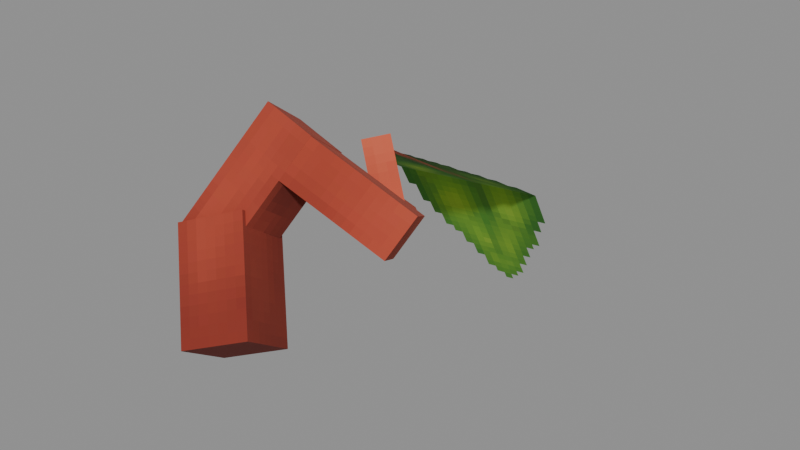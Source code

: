# Source: Intelligent_Kweebec_Sapling_Models_Attachments_Cosmetics_Head_Haircuts_Leaves_Spiral.blend  (saved by Blender 5.0.119; exported with 4.5.12 LTS)
import bpy
from mathutils import Matrix  # noqa: F401  (used for matrix-valued properties, if any)

bpy.ops.wm.read_factory_settings(use_empty=True)
scene = bpy.context.scene
scene.name = 'Scene'

# ---- collections
col_widgets = bpy.data.collections.new('Widgets'); scene.collection.children.link(col_widgets)
col_widgets.hide_viewport = True

# ---- images (referenced by path relative to the original .blend; pixels are not part of the script)
import os
ASSET_DIR = os.environ.get("B2B_ASSET_DIR", "")  # directory of the original .blend (textures are referenced by path, not embedded)
HERE = os.path.dirname(os.path.abspath(__file__))  # packed textures are extracted next to this script under _unpacked/

def load_image(name, relpath, width, height, colorspace="sRGB"):
    """Load a texture the original file referenced (path relative to the .blend, or extracted next to this script)."""
    p = next((c for c in (os.path.join(HERE, relpath), os.path.join(ASSET_DIR, relpath)) if relpath and os.path.exists(c)), "")
    if p:
        img = bpy.data.images.load(p, check_existing=True)
        img.name = name
    else:  # same state as the original file: an image datablock whose file is absent (Cycles renders it pink)
        img = bpy.data.images.new(name, width, height)
        img.source = "FILE"
        img.filepath = "//" + (relpath or name)
    img.colorspace_settings.name = colorspace
    return img
img_image_0 = load_image('Image_0', '_unpacked/Image_0.bcbdb729.png', 32, 64, 'sRGB')

# ---- materials (node trees are filled in below, after node groups)
mat_material_0 = bpy.data.materials.new('Material_0')

# ---- material node trees
mat_material_0.use_nodes = True; mat_material_0.node_tree.nodes.clear()
_N = mat_material_0.node_tree.nodes; _L = mat_material_0.node_tree.links
n0 = _N.new('ShaderNodeBsdfPrincipled'); n0.name = 'Principled BSDF'; n0.location = (10, 300)
n0.inputs[2].default_value = 1.0
n1 = _N.new('ShaderNodeOutputMaterial'); n1.name = 'Material Output'; n1.location = (300, 300)
n2 = _N.new('NodeFrame'); n2.name = 'Frame'; n2.location = (0, 0)
n2.label = 'Alpha Clip'
n2.width = 150
n3 = _N.new('ShaderNodeMath'); n3.name = 'Math'; n3.location = (-340, -20)
n3.operation = 'SUBTRACT'
n3.inputs[0].default_value = 1.0
n4 = _N.new('ShaderNodeMath'); n4.name = 'Math.001'; n4.location = (-540, -20)
n4.operation = 'LESS_THAN'
n4.inputs[1].default_value = 0.05
n5 = _N.new('ShaderNodeTexImage'); n5.name = 'Image Texture'; n5.location = (-840, 210)
n5.label = 'BASE COLOR'
n5.image = img_image_0
n5.interpolation = 'Closest'
n5.extension = 'EXTEND'
n3.parent = n2
n4.parent = n2
_L.new(n0.outputs[0], n1.inputs[0])
_L.new(n3.outputs[0], n0.inputs[4])
_L.new(n4.outputs[0], n3.inputs[1])
_L.new(n5.outputs[0], n0.inputs[0])
_L.new(n5.outputs[1], n4.inputs[0])
n1.is_active_output = True

# ---- meshes
me_mesh_0 = bpy.data.meshes.new('Mesh_0')
me_mesh_0.from_pydata([(-0.04041, 0.04694, 1.477), (-0.09861, 0.4334, 1.281), (0.3176, -0.2084, 0.8699), (0.2594, 0.1781, 0.6732), (-0.4786, 0.2924, 1.116), (-0.4204, -0.09409, 1.313), (-0.1206, 0.03704, 0.5085), (-0.06242, -0.3494, 0.7052), (-0.4786, 0.2924, 1.116), (-0.09861, 0.4334, 1.281), (-0.4204, -0.09409, 1.313), (-0.04041, 0.04694, 1.477), (-0.06242, -0.3494, 0.7052), (0.3176, -0.2084, 0.8699), (-0.1206, 0.03704, 0.5085), (0.2594, 0.1781, 0.6732), (-0.4204, -0.09409, 1.313), (-0.04041, 0.04694, 1.477), (-0.06242, -0.3494, 0.7052), (0.3176, -0.2084, 0.8699), (-0.09861, 0.4334, 1.281), (-0.4786, 0.2924, 1.116), (0.2594, 0.1781, 0.6732), (-0.1206, 0.03704, 0.5085), (-0.1825, 0.3436, 2.033), (0.1744, 0.3388, 1.918), (-0.4246, -0.06649, 1.299), (-0.06769, -0.07128, 1.184), (0.1245, 0.67, 1.749), (-0.2324, 0.6748, 1.864), (-0.1176, 0.26, 1.015), (-0.4745, 0.2647, 1.13), (0.1245, 0.67, 1.749), (0.1744, 0.3388, 1.918), (-0.2324, 0.6748, 1.864), (-0.1825, 0.3436, 2.033), (-0.2324, 0.6748, 1.864), (-0.1825, 0.3436, 2.033), (-0.4745, 0.2647, 1.13), (-0.4246, -0.06649, 1.299), (0.1744, 0.3388, 1.918), (0.1245, 0.67, 1.749), (-0.06769, -0.07128, 1.184), (-0.1176, 0.26, 1.015), (0.7242, 0.4109, 1.325), (0.5832, 0.6715, 1.225), (0.08823, 0.193, 1.657), (-0.05285, 0.4536, 1.558), (0.669, 0.8166, 1.485), (0.8101, 0.556, 1.584), (0.03303, 0.5988, 1.817), (0.1741, 0.3381, 1.916), (0.669, 0.8166, 1.485), (0.5832, 0.6715, 1.225), (0.8101, 0.556, 1.584), (0.7242, 0.4109, 1.325), (0.8101, 0.556, 1.584), (0.7242, 0.4109, 1.325), (0.1741, 0.3381, 1.916), (0.08823, 0.193, 1.657), (0.5832, 0.6715, 1.225), (0.669, 0.8166, 1.485), (-0.05285, 0.4536, 1.558), (0.03303, 0.5988, 1.817), (0.08805, 0.9265, 1.282), (0.1575, 1.044, 1.492), (0.4158, 0.5613, 1.378), (0.4852, 0.6786, 1.588), (0.333, 1.168, 1.364), (0.2636, 1.051, 1.155), (0.6608, 0.8027, 1.46), (0.5914, 0.6854, 1.25), (0.333, 1.168, 1.364), (0.1575, 1.044, 1.492), (0.2636, 1.051, 1.155), (0.08805, 0.9265, 1.282), (0.2636, 1.051, 1.155), (0.08805, 0.9265, 1.282), (0.5914, 0.6854, 1.25), (0.4158, 0.5613, 1.378), (0.1575, 1.044, 1.492), (0.333, 1.168, 1.364), (0.4852, 0.6786, 1.588), (0.6608, 0.8027, 1.46), (-0.1243, 1.173, 1.598), (-0.05613, 1.049, 1.722), (0.1873, 0.9947, 1.25), (0.2555, 0.8716, 1.374), (0.07368, 1.174, 1.775), (0.005496, 1.297, 1.651), (0.3853, 0.9963, 1.427), (0.3171, 1.119, 1.303), (0.07368, 1.174, 1.775), (-0.05613, 1.049, 1.722), (0.005496, 1.297, 1.651), (-0.1243, 1.173, 1.598), (0.005496, 1.297, 1.651), (-0.1243, 1.173, 1.598), (0.3171, 1.119, 1.303), (0.1873, 0.9947, 1.25), (-0.05613, 1.049, 1.722), (0.07368, 1.174, 1.775), (0.2555, 0.8716, 1.374), (0.3853, 0.9963, 1.427), (-0.5948, 2.185, 1.188), (0.5237, 2.275, 1.268), (-0.5405, 1.092, 1.647), (0.578, 1.181, 1.728), (-0.5843, 2.906, 0.2439), (0.5342, 2.995, 0.3246), (-0.5948, 2.185, 1.188), (0.5237, 2.275, 1.268)], [], [(0, 2, 1), (2, 3, 1), (4, 6, 5), (6, 7, 5), (8, 10, 9), (10, 11, 9), (12, 14, 13), (14, 15, 13), (16, 18, 17), (18, 19, 17), (20, 22, 21), (22, 23, 21), (24, 26, 25), (26, 27, 25), (28, 30, 29), (30, 31, 29), (32, 34, 33), (34, 35, 33), (36, 38, 37), (38, 39, 37), (40, 42, 41), (42, 43, 41), (44, 46, 45), (46, 47, 45), (48, 50, 49), (50, 51, 49), (52, 54, 53), (54, 55, 53), (56, 58, 57), (58, 59, 57), (60, 62, 61), (62, 63, 61), (64, 66, 65), (66, 67, 65), (68, 70, 69), (70, 71, 69), (72, 74, 73), (74, 75, 73), (76, 78, 77), (78, 79, 77), (80, 82, 81), (82, 83, 81), (84, 86, 85), (86, 87, 85), (88, 90, 89), (90, 91, 89), (92, 94, 93), (94, 95, 93), (96, 98, 97), (98, 99, 97), (100, 102, 101), (102, 103, 101), (104, 106, 105), (106, 107, 105), (108, 110, 109), (110, 111, 109)])
_uv = me_mesh_0.uv_layers.new(name='UVMap')
_uv.uv.foreach_set('vector', [0.4375, 0.1875, 0.4375, 0.0, 0.2188, 0.1875, 0.4375, 0.0, 0.2188, 0.0, 0.2188, 0.1875, 0.2188, 0.1875, 0.2188, 0.0, 0.4375, 0.1875, 0.2188, 0.0, 0.4375, 0.0, 0.4375, 0.1875, 0.7812, 0.2188, 0.7812, 0.1094, 1.0, 0.2188, 0.7812, 0.1094, 1.0, 0.1094, 1.0, 0.2188, 0.7812, 0.1094, 0.7812, 0.0, 1.0, 0.1094, 0.7812, 0.0, 1.0, 0.0, 1.0, 0.1094, 0.4375, 0.1875, 0.4375, 0.0, 0.6562, 0.1875, 0.4375, 0.0, 0.6562, 0.0, 0.6562, 0.1875, 0.0, 0.1875, 0.0, 0.0, 0.2188, 0.1875, 0.0, 0.0, 0.2188, 0.0, 0.2188, 0.1875, 0.375, 0.4062, 0.375, 0.1875, 0.5625, 0.4062, 0.375, 0.1875, 0.5625, 0.1875, 0.5625, 0.4062, 0.0, 0.4062, 0.0, 0.1875, 0.1875, 0.4062, 0.0, 0.1875, 0.1875, 0.1875, 0.1875, 0.4062, 1.0, 0.3125, 0.8125, 0.3125, 1.0, 0.2188, 0.8125, 0.3125, 0.8125, 0.2188, 1.0, 0.2188, 0.1875, 0.4062, 0.1875, 0.1875, 0.375, 0.4062, 0.1875, 0.1875, 0.375, 0.1875, 0.375, 0.4062, 0.5625, 0.4062, 0.5625, 0.1875, 0.75, 0.4062, 0.5625, 0.1875, 0.75, 0.1875, 0.75, 0.4062, 1.0, 0.7656, 0.625, 0.7656, 1.0, 0.8438, 0.625, 0.7656, 0.625, 0.8438, 1.0, 0.8438, 1.0, 1.0, 0.625, 1.0, 1.0, 0.9219, 0.625, 1.0, 0.625, 0.9219, 1.0, 0.9219, 0.9688, 0.6875, 0.8125, 0.6875, 0.9688, 0.6094, 0.8125, 0.6875, 0.8125, 0.6094, 0.9688, 0.6094, 1.0, 0.9219, 0.625, 0.9219, 1.0, 0.8438, 0.625, 0.9219, 0.625, 0.8438, 1.0, 0.8438, 1.0, 0.7656, 0.625, 0.7656, 1.0, 0.6875, 0.625, 0.7656, 0.625, 0.6875, 1.0, 0.6875, 0.8125, 0.5, 0.5625, 0.5, 0.8125, 0.4375, 0.5625, 0.5, 0.5625, 0.4375, 0.8125, 0.4375, 0.8125, 0.625, 0.5625, 0.625, 0.8125, 0.5625, 0.5625, 0.625, 0.5625, 0.5625, 0.8125, 0.5625, 0.8125, 0.6094, 0.8125, 0.5469, 0.9375, 0.6094, 0.8125, 0.5469, 0.9375, 0.5469, 0.9375, 0.6094, 0.8125, 0.5625, 0.5625, 0.5625, 0.8125, 0.5, 0.5625, 0.5625, 0.5625, 0.5, 0.8125, 0.5, 0.8125, 0.6875, 0.5625, 0.6875, 0.8125, 0.625, 0.5625, 0.6875, 0.5625, 0.625, 0.8125, 0.625, 1.0, 0.5, 1.0, 0.375, 0.9062, 0.5, 1.0, 0.375, 0.9062, 0.375, 0.9062, 0.5, 0.8125, 0.5, 0.8125, 0.375, 0.9062, 0.5, 0.8125, 0.375, 0.9062, 0.375, 0.9062, 0.5, 0.8125, 0.5469, 0.8125, 0.5, 0.9062, 0.5469, 0.8125, 0.5, 0.9062, 0.5, 0.9062, 0.5469, 0.9062, 0.5, 0.9062, 0.375, 1.0, 0.5, 0.9062, 0.375, 1.0, 0.375, 1.0, 0.5, 0.8125, 0.5, 0.8125, 0.375, 0.9062, 0.5, 0.8125, 0.375, 0.9062, 0.375, 0.9062, 0.5, 0.0, 0.7031, 0.0, 0.4062, 0.5625, 0.7031, 0.0, 0.4062, 0.5625, 0.4062, 0.5625, 0.7031, 0.0, 1.0, 0.0, 0.7031, 0.5625, 1.0, 0.0, 0.7031, 0.5625, 0.7031, 0.5625, 1.0])
me_mesh_0.materials.append(mat_material_0)
me_mesh_0.update()
me_mesh_0.normals_split_custom_set([tuple(v) for v in zip(*[iter([0.8686, 0.3223, 0.3763, 0.8686, 0.3223, 0.3763, 0.8686, 0.3223, 0.3763, 0.8686, 0.3223, 0.3763, 0.8686, 0.3223, 0.3763, 0.8686, 0.3223, 0.3763, -0.8686, -0.3223, -0.3763, -0.8686, -0.3223, -0.3763, -0.8686, -0.3223, -0.3763, -0.8686, -0.3223, -0.3763, -0.8686, -0.3223, -0.3763, -0.8686, -0.3223, -0.3763, -0.4773, 0.3404, 0.8101, -0.4773, 0.3404, 0.8101, -0.4773, 0.3404, 0.8101, -0.4773, 0.3404, 0.8101, -0.4773, 0.3404, 0.8101, -0.4773, 0.3404, 0.8101, 0.4773, -0.3404, -0.8101, 0.4773, -0.3404, -0.8101, 0.4773, -0.3404, -0.8101, 0.4773, -0.3404, -0.8101, 0.4773, -0.3404, -0.8101, 0.4773, -0.3404, -0.8101, 0.133, -0.8833, 0.4495, 0.133, -0.8833, 0.4495, 0.133, -0.8833, 0.4495, 0.133, -0.8833, 0.4495, 0.133, -0.8833, 0.4495, 0.133, -0.8833, 0.4495, -0.133, 0.8833, -0.4495, -0.133, 0.8833, -0.4495, -0.133, 0.8833, -0.4495, -0.133, 0.8833, -0.4495, -0.133, 0.8833, -0.4495, -0.133, 0.8833, -0.4495, 0.133, -0.8833, 0.4495, 0.133, -0.8833, 0.4495, 0.133, -0.8833, 0.4495, 0.133, -0.8833, 0.4495, 0.133, -0.8833, 0.4495, 0.133, -0.8833, 0.4495, -0.133, 0.8833, -0.4495, -0.133, 0.8833, -0.4495, -0.133, 0.8833, -0.4495, -0.133, 0.8833, -0.4495, -0.133, 0.8833, -0.4495, -0.133, 0.8833, -0.4495, 0.2767, 0.4686, 0.8389, 0.2767, 0.4686, 0.8389, 0.2767, 0.4686, 0.8389, 0.2767, 0.4686, 0.8389, 0.2767, 0.4686, 0.8389, 0.2767, 0.4686, 0.8389, -0.9517, 0.01277, 0.3067, -0.9517, 0.01277, 0.3067, -0.9517, 0.01277, 0.3067, -0.9517, 0.01277, 0.3067, -0.9517, 0.01277, 0.3067, -0.9517, 0.01277, 0.3067, 0.9517, -0.01277, -0.3067, 0.9517, -0.01277, -0.3067, 0.9517, -0.01277, -0.3067, 0.9517, -0.01277, -0.3067, 0.9517, -0.01277, -0.3067, 0.9517, -0.01277, -0.3067, -0.2776, -0.4691, -0.8384, -0.2776, -0.4691, -0.8384, -0.2776, -0.4691, -0.8384, -0.2776, -0.4691, -0.8384, -0.2776, -0.4691, -0.8384, -0.2776, -0.4691, -0.8384, 0.2776, 0.4691, 0.8384, 0.2776, 0.4691, 0.8384, 0.2776, 0.4691, 0.8384, 0.2776, 0.4691, 0.8384, 0.2776, 0.4691, 0.8384, 0.2776, 0.4691, 0.8384, 0.848, 0.2905, -0.4433, 0.848, 0.2905, -0.4433, 0.848, 0.2905, -0.4433, 0.848, 0.2905, -0.4433, 0.848, 0.2905, -0.4433, 0.848, 0.2905, -0.4433, 0.4515, -0.834, 0.3171, 0.4515, -0.834, 0.3171, 0.4515, -0.834, 0.3171, 0.4515, -0.834, 0.3171, 0.4515, -0.834, 0.3171, 0.4515, -0.834, 0.3171, -0.4515, 0.834, -0.3171, -0.4515, 0.834, -0.3171, -0.4515, 0.834, -0.3171, -0.4515, 0.834, -0.3171, -0.4515, 0.834, -0.3171, -0.4515, 0.834, -0.3171, -0.7023, -0.4964, 0.5103, -0.7023, -0.4964, 0.5103, -0.7023, -0.4964, 0.5103, -0.7023, -0.4964, 0.5103, -0.7023, -0.4964, 0.5103, -0.7023, -0.4964, 0.5103, 0.7023, 0.4964, -0.5103, 0.7023, 0.4964, -0.5103, 0.7023, 0.4964, -0.5103, 0.7023, 0.4964, -0.5103, 0.7023, 0.4964, -0.5103, 0.7023, 0.4964, -0.5103, -0.6556, 0.7304, -0.1916, -0.6556, 0.7304, -0.1916, -0.6556, 0.7304, -0.1916, -0.6556, 0.7304, -0.1916, -0.6556, 0.7304, -0.1916, -0.6556, 0.7304, -0.1916, -0.2776, -0.4691, -0.8384, -0.2776, -0.4691, -0.8384, -0.2776, -0.4691, -0.8384, -0.2776, -0.4691, -0.8384, -0.2776, -0.4691, -0.8384, -0.2776, -0.4691, -0.8384, 0.2776, 0.4691, 0.8384, 0.2776, 0.4691, 0.8384, 0.2776, 0.4691, 0.8384, 0.2776, 0.4691, 0.8384, 0.2776, 0.4691, 0.8384, 0.2776, 0.4691, 0.8384, -0.6923, -0.6651, -0.2798, -0.6923, -0.6651, -0.2798, -0.6923, -0.6651, -0.2798, -0.6923, -0.6651, -0.2798, -0.6923, -0.6651, -0.2798, -0.6923, -0.6651, -0.2798, 0.6923, 0.6651, 0.2798, 0.6923, 0.6651, 0.2798, 0.6923, 0.6651, 0.2798, 0.6923, 0.6651, 0.2798, 0.6923, 0.6651, 0.2798, 0.6923, 0.6651, 0.2798, -0.6232, 0.3558, 0.6964, -0.6232, 0.3558, 0.6964, -0.6232, 0.3558, 0.6964, -0.6232, 0.3558, 0.6964, -0.6232, 0.3558, 0.6964, -0.6232, 0.3558, 0.6964, -0.3637, 0.6565, -0.6608, -0.3637, 0.6565, -0.6608, -0.3637, 0.6565, -0.6608, -0.3637, 0.6565, -0.6608, -0.3637, 0.6565, -0.6608, -0.3637, 0.6565, -0.6608, 0.3637, -0.6565, 0.6608, 0.3637, -0.6565, 0.6608, 0.3637, -0.6565, 0.6608, 0.3637, -0.6565, 0.6608, 0.3637, -0.6565, 0.6608, 0.3637, -0.6565, 0.6608, -0.09684, 0.3814, 0.9193, -0.09684, 0.3814, 0.9193, -0.09684, 0.3814, 0.9193, -0.09684, 0.3814, 0.9193, -0.09684, 0.3814, 0.9193, -0.09684, 0.3814, 0.9193, -0.1067, 0.7908, 0.6027, -0.1067, 0.7908, 0.6027, -0.1067, 0.7908, 0.6027, -0.1067, 0.7908, 0.6027, -0.1067, 0.7908, 0.6027, -0.1067, 0.7908, 0.6027])] * 3)])
me_plane = bpy.data.meshes.new('Plane')
me_plane.from_pydata([(-1.0, -6.123e-17, -1.0), (1.0, -6.123e-17, -1.0), (-1.0, 6.123e-17, 1.0), (1.0, 6.123e-17, 1.0)], [], [(0, 1, 3, 2)])
_uv = me_plane.uv_layers.new(name='UVMap')
_uv.uv.foreach_set('vector', [0.0, 0.0, 1.0, 0.0, 1.0, 1.0, 0.0, 1.0])
me_plane.update()
me_cube = bpy.data.meshes.new('Cube')
me_cube.from_pydata([(-0.2927, -0.08352, -0.1511), (-0.2927, -0.08352, 0.4105), (-0.2927, 0.7239, -0.1511), (-0.2927, 0.7239, 0.4105), (0.1928, -0.08352, -0.1511), (0.1928, -0.08352, 0.4105), (0.1928, 0.7239, -0.1511), (0.1928, 0.7239, 0.4105)], [], [(0, 1, 3, 2), (2, 3, 7, 6), (6, 7, 5, 4), (4, 5, 1, 0), (2, 6, 4, 0), (7, 3, 1, 5)])
_uv = me_cube.uv_layers.new(name='UVMap')
_uv.uv.foreach_set('vector', [0.375, 0.0, 0.625, 0.0, 0.625, 0.25, 0.375, 0.25, 0.375, 0.25, 0.625, 0.25, 0.625, 0.5, 0.375, 0.5, 0.375, 0.5, 0.625, 0.5, 0.625, 0.75, 0.375, 0.75, 0.375, 0.75, 0.625, 0.75, 0.625, 1.0, 0.375, 1.0, 0.125, 0.5, 0.375, 0.5, 0.375, 0.75, 0.125, 0.75, 0.625, 0.5, 0.875, 0.5, 0.875, 0.75, 0.625, 0.75])
me_cube.update()
me_cube_001 = bpy.data.meshes.new('Cube.001')
me_cube_001.from_pydata([(-0.03814, -0.1116, -0.3846), (-0.03814, -0.1116, 0.0209), (-0.03814, 0.8163, -0.3846), (-0.03814, 0.8163, 0.0209), (0.4729, -0.1116, -0.3846), (0.4729, -0.1116, 0.0209), (0.4729, 0.8163, -0.3846), (0.4729, 0.8163, 0.0209)], [], [(0, 1, 3, 2), (2, 3, 7, 6), (6, 7, 5, 4), (4, 5, 1, 0), (2, 6, 4, 0), (7, 3, 1, 5)])
_uv = me_cube_001.uv_layers.new(name='UVMap')
_uv.uv.foreach_set('vector', [0.375, 0.0, 0.625, 0.0, 0.625, 0.25, 0.375, 0.25, 0.375, 0.25, 0.625, 0.25, 0.625, 0.5, 0.375, 0.5, 0.375, 0.5, 0.625, 0.5, 0.625, 0.75, 0.375, 0.75, 0.375, 0.75, 0.625, 0.75, 0.625, 1.0, 0.375, 1.0, 0.125, 0.5, 0.375, 0.5, 0.375, 0.75, 0.125, 0.75, 0.625, 0.5, 0.875, 0.5, 0.875, 0.75, 0.625, 0.75])
me_cube_001.update()
me_cube_002 = bpy.data.meshes.new('Cube.002')
me_cube_002.from_pydata([(-0.1345, -0.1118, -0.1254), (-0.1345, -0.1118, 0.252), (-0.1345, 0.6703, -0.1254), (-0.1345, 0.6703, 0.252), (0.2637, -0.1118, -0.1254), (0.2637, -0.1118, 0.252), (0.2637, 0.6703, -0.1254), (0.2637, 0.6703, 0.252)], [], [(0, 1, 3, 2), (2, 3, 7, 6), (6, 7, 5, 4), (4, 5, 1, 0), (2, 6, 4, 0), (7, 3, 1, 5)])
_uv = me_cube_002.uv_layers.new(name='UVMap')
_uv.uv.foreach_set('vector', [0.375, 0.0, 0.625, 0.0, 0.625, 0.25, 0.375, 0.25, 0.375, 0.25, 0.625, 0.25, 0.625, 0.5, 0.375, 0.5, 0.375, 0.5, 0.625, 0.5, 0.625, 0.75, 0.375, 0.75, 0.375, 0.75, 0.625, 0.75, 0.625, 1.0, 0.375, 1.0, 0.125, 0.5, 0.375, 0.5, 0.375, 0.75, 0.125, 0.75, 0.625, 0.5, 0.875, 0.5, 0.875, 0.75, 0.625, 0.75])
me_cube_002.update()
me_cube_003 = bpy.data.meshes.new('Cube.003')
me_cube_003.from_pydata([(0.1421, -0.1955, -0.1567), (0.1421, -0.1955, 0.1674), (0.1421, 0.3372, -0.1567), (0.1421, 0.3372, 0.1674), (0.4381, -0.1955, -0.1567), (0.4381, -0.1955, 0.1674), (0.4381, 0.3372, -0.1567), (0.4381, 0.3372, 0.1674)], [], [(0, 1, 3, 2), (2, 3, 7, 6), (6, 7, 5, 4), (4, 5, 1, 0), (2, 6, 4, 0), (7, 3, 1, 5)])
_uv = me_cube_003.uv_layers.new(name='UVMap')
_uv.uv.foreach_set('vector', [0.375, 0.0, 0.625, 0.0, 0.625, 0.25, 0.375, 0.25, 0.375, 0.25, 0.625, 0.25, 0.625, 0.5, 0.375, 0.5, 0.375, 0.5, 0.625, 0.5, 0.625, 0.75, 0.375, 0.75, 0.375, 0.75, 0.625, 0.75, 0.625, 1.0, 0.375, 1.0, 0.125, 0.5, 0.375, 0.5, 0.375, 0.75, 0.125, 0.75, 0.625, 0.5, 0.875, 0.5, 0.875, 0.75, 0.625, 0.75])
me_cube_003.update()
me_cube_004 = bpy.data.meshes.new('Cube.004')
me_cube_004.from_pydata([(0.09545, 0.003391, -0.3802), (0.09545, 0.003391, -0.1259), (0.09545, 0.5292, -0.3802), (0.09545, 0.5292, -0.1259), (0.3285, 0.003391, -0.3802), (0.3285, 0.003391, -0.1259), (0.3285, 0.5292, -0.3802), (0.3285, 0.5292, -0.1259)], [], [(0, 1, 3, 2), (2, 3, 7, 6), (6, 7, 5, 4), (4, 5, 1, 0), (2, 6, 4, 0), (7, 3, 1, 5)])
_uv = me_cube_004.uv_layers.new(name='UVMap')
_uv.uv.foreach_set('vector', [0.375, 0.0, 0.625, 0.0, 0.625, 0.25, 0.375, 0.25, 0.375, 0.25, 0.625, 0.25, 0.625, 0.5, 0.375, 0.5, 0.375, 0.5, 0.625, 0.5, 0.625, 0.75, 0.375, 0.75, 0.375, 0.75, 0.625, 0.75, 0.625, 1.0, 0.375, 1.0, 0.125, 0.5, 0.375, 0.5, 0.375, 0.75, 0.125, 0.75, 0.625, 0.5, 0.875, 0.5, 0.875, 0.75, 0.625, 0.75])
me_cube_004.update()
me_cube_005 = bpy.data.meshes.new('Cube.005')
me_cube_005.from_pydata([(-0.5727, -0.3118, 0.0345), (-0.5727, -0.3118, 0.218), (-0.5727, 0.8792, 0.0345), (-0.5727, 0.8792, 0.218), (0.5688, -0.3118, 0.0345), (0.5688, -0.3118, 0.218), (0.5688, 0.8792, 0.0345), (0.5688, 0.8792, 0.218)], [], [(0, 1, 3, 2), (2, 3, 7, 6), (6, 7, 5, 4), (4, 5, 1, 0), (2, 6, 4, 0), (7, 3, 1, 5)])
_uv = me_cube_005.uv_layers.new(name='UVMap')
_uv.uv.foreach_set('vector', [0.375, 0.0, 0.625, 0.0, 0.625, 0.25, 0.375, 0.25, 0.375, 0.25, 0.625, 0.25, 0.625, 0.5, 0.375, 0.5, 0.375, 0.5, 0.625, 0.5, 0.625, 0.75, 0.375, 0.75, 0.375, 0.75, 0.625, 0.75, 0.625, 1.0, 0.375, 1.0, 0.125, 0.5, 0.375, 0.5, 0.375, 0.75, 0.125, 0.75, 0.625, 0.5, 0.875, 0.5, 0.875, 0.75, 0.625, 0.75])
me_cube_005.update()
me_cube_006 = bpy.data.meshes.new('Cube.006')
me_cube_006.from_pydata([(-0.5561, -0.3906, 0.02624), (-0.5561, -0.3906, 0.2061), (-0.5561, 0.8014, 0.02624), (-0.5561, 0.8014, 0.2061), (0.5879, -0.3906, 0.02624), (0.5879, -0.3906, 0.2061), (0.5879, 0.8014, 0.02624), (0.5879, 0.8014, 0.2061)], [], [(0, 1, 3, 2), (2, 3, 7, 6), (6, 7, 5, 4), (4, 5, 1, 0), (2, 6, 4, 0), (7, 3, 1, 5)])
_uv = me_cube_006.uv_layers.new(name='UVMap')
_uv.uv.foreach_set('vector', [0.375, 0.0, 0.625, 0.0, 0.625, 0.25, 0.375, 0.25, 0.375, 0.25, 0.625, 0.25, 0.625, 0.5, 0.375, 0.5, 0.375, 0.5, 0.625, 0.5, 0.625, 0.75, 0.375, 0.75, 0.375, 0.75, 0.625, 0.75, 0.625, 1.0, 0.375, 1.0, 0.125, 0.5, 0.375, 0.5, 0.375, 0.75, 0.125, 0.75, 0.625, 0.5, 0.875, 0.5, 0.875, 0.75, 0.625, 0.75])
me_cube_006.update()
arm_armature = bpy.data.armatures.new('Armature')  # bones are not reproduced

# ---- objects
ob_head = bpy.data.objects.new('Head', arm_armature)
ob_mesh_0 = bpy.data.objects.new('Mesh_0', me_mesh_0)
ob_wgt_head = bpy.data.objects.new('WGT-Head', me_plane)
ob_wgt_hair_bun = bpy.data.objects.new('WGT-Hair-Bun', me_cube)
ob_wgt_back_branch2 = bpy.data.objects.new('WGT-Back-Branch2', me_cube_001)
ob_wgt_back_branch3 = bpy.data.objects.new('WGT-Back-Branch3', me_cube_002)
ob_wgt_back_branch4 = bpy.data.objects.new('WGT-Back-Branch4', me_cube_003)
ob_wgt_back_branch5 = bpy.data.objects.new('WGT-Back-Branch5', me_cube_004)
ob_wgt_hair_b = bpy.data.objects.new('WGT-Hair-B', me_cube_005)
ob_wgt_hair_b2 = bpy.data.objects.new('WGT-Hair-B2', me_cube_006)

# ---- transforms, parenting, visibility, modifiers, constraints
ob_head.location = (0.0, -0.3719, 5.12)
ob_head.rotation_mode = 'QUATERNION'
ob_head.rotation_quaternion = (0.9972, -0.07516, 0.0, 0.0)
ob_head.show_in_front = True
ob_mesh_0.parent = ob_head
ob_mesh_0.location = (0.0, 0.0, 0.0)
ob_mesh_0.rotation_mode = 'QUATERNION'
ob_mesh_0.rotation_quaternion = (1.0, 0.0, 0.0, 0.0)
_vg = ob_mesh_0.vertex_groups.new(name='Head')
_vg = ob_mesh_0.vertex_groups.new(name='Hair-Bun')
_vg.add([0, 1, 2, 3, 4, 5, 6, 7, 8, 9, 10, 11, 12, 13, 14, 15, 16, 17, 18, 19, 20, 21, 22, 23], 1.0, 'REPLACE')
_vg = ob_mesh_0.vertex_groups.new(name='Back-Branch2')
_vg.add([24, 25, 26, 27, 28, 29, 30, 31, 32, 33, 34, 35, 36, 37, 38, 39, 40, 41, 42, 43], 1.0, 'REPLACE')
_vg = ob_mesh_0.vertex_groups.new(name='Back-Branch3')
_vg.add([44, 45, 46, 47, 48, 49, 50, 51, 52, 53, 54, 55, 56, 57, 58, 59, 60, 61, 62, 63], 1.0, 'REPLACE')
_vg = ob_mesh_0.vertex_groups.new(name='Back-Branch4')
_vg.add([64, 65, 66, 67, 68, 69, 70, 71, 72, 73, 74, 75, 76, 77, 78, 79, 80, 81, 82, 83], 1.0, 'REPLACE')
_vg = ob_mesh_0.vertex_groups.new(name='Back-Branch5')
_vg.add([84, 85, 86, 87, 88, 89, 90, 91, 92, 93, 94, 95, 96, 97, 98, 99, 100, 101, 102, 103], 1.0, 'REPLACE')
_vg = ob_mesh_0.vertex_groups.new(name='Hair-B')
_vg.add([104, 105, 106, 107], 1.0, 'REPLACE')
_vg = ob_mesh_0.vertex_groups.new(name='Hair-B2')
_vg.add([108, 109, 110, 111], 1.0, 'REPLACE')
_m = ob_mesh_0.modifiers.new('Armature', 'ARMATURE')
_m.object = ob_head
ob_wgt_head.location = (0.0, 0.0, 0.0)
ob_wgt_head.hide_render = True
ob_wgt_hair_bun.location = (0.0, 0.0, 0.0)
ob_wgt_hair_bun.hide_render = True
ob_wgt_back_branch2.location = (0.0, 0.0, 0.0)
ob_wgt_back_branch2.hide_render = True
ob_wgt_back_branch3.location = (0.0, 0.0, 0.0)
ob_wgt_back_branch3.hide_render = True
ob_wgt_back_branch4.location = (0.0, 0.0, 0.0)
ob_wgt_back_branch4.hide_render = True
ob_wgt_back_branch5.location = (0.0, 0.0, 0.0)
ob_wgt_back_branch5.hide_render = True
ob_wgt_hair_b.location = (0.0, 0.0, 0.0)
ob_wgt_hair_b.hide_render = True
ob_wgt_hair_b2.location = (0.0, 0.0, 0.0)
ob_wgt_hair_b2.hide_render = True

# ---- collection membership
scene.collection.objects.link(ob_head)
scene.collection.objects.link(ob_mesh_0)
col_widgets.objects.link(ob_wgt_head)
col_widgets.objects.link(ob_wgt_hair_bun)
col_widgets.objects.link(ob_wgt_back_branch2)
col_widgets.objects.link(ob_wgt_back_branch3)
col_widgets.objects.link(ob_wgt_back_branch4)
col_widgets.objects.link(ob_wgt_back_branch5)
col_widgets.objects.link(ob_wgt_hair_b)
col_widgets.objects.link(ob_wgt_hair_b2)

# ---- scene / render settings (as saved in the file)
scene.frame_start = 1; scene.frame_end = 250; scene.frame_set(1)
scene.render.engine = 'BLENDER_EEVEE_NEXT'
scene.render.bake_bias = 0.0
scene.render.bake_samples = 0
scene.cycles.sampling_pattern = 'TABULATED_SOBOL'
scene.eevee.use_volume_custom_range = False
bpy.context.view_layer.update()

# ---- added for rendering (the .blend has no active camera and no usable light): camera, sun + grey world if the file has none
cam_auto = bpy.data.cameras.new('AutoCamera')
cam_auto.lens = 50.0
cam_auto.sensor_width = 36.0
cam_auto.clip_end = 1000.0
ob_auto_camera = bpy.data.objects.new('AutoCamera', cam_auto)
scene.collection.objects.link(ob_auto_camera)
ob_auto_camera.location = (4.23596, -3.84718, 9.34989)
ob_auto_camera.rotation_euler = (1.09748, -7.21219e-08, 0.694738)
scene.camera = ob_auto_camera
light_auto_sun = bpy.data.lights.new('AutoSun', 'SUN')
light_auto_sun.energy = 3.0
light_auto_sun.angle = 0.0523599
ob_auto_sun = bpy.data.objects.new('AutoSun', light_auto_sun)
scene.collection.objects.link(ob_auto_sun)
ob_auto_sun.rotation_euler = (0.872665, 0.174533, 0.523599)
if scene.world is None:
    world_auto = bpy.data.worlds.new('AutoWorld')
    world_auto.color = (0.3, 0.3, 0.3)
    scene.world = world_auto
bpy.context.view_layer.update()
